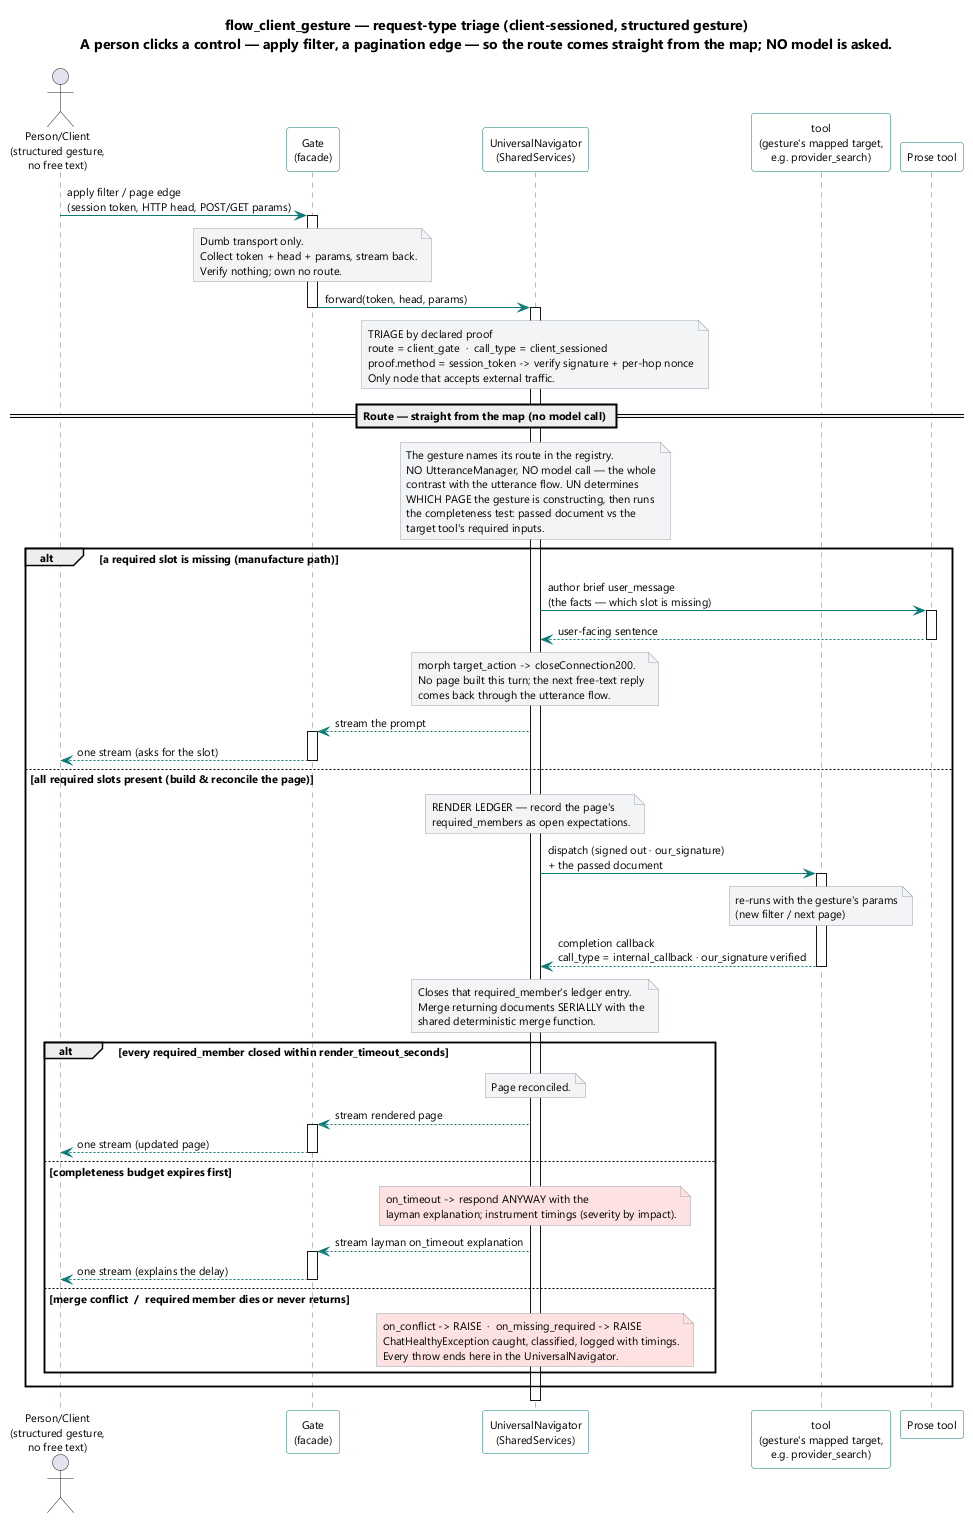

The diagram above was rendered by PlantUML. Its source (embedded in the PNG):
@startuml
skinparam shadowing false
skinparam defaultFontName Segoe UI
skinparam defaultFontSize 11
skinparam ArrowColor #0b7a75
skinparam SequenceLifeLineBorderColor #6b7280
skinparam ParticipantBorderColor #0b7a75
skinparam ParticipantBackgroundColor #fdfdfd
skinparam NoteBackgroundColor #f3f4f6
skinparam NoteBorderColor #9ca3af

title flow_client_gesture — request-type triage (client-sessioned, structured gesture)\nA person clicks a control — apply filter, a pagination edge — so the route comes straight from the map; NO model is asked.

actor "Person/Client\n(structured gesture,\nno free text)" as Client
participant "Gate\n(facade)" as Gate
participant "UniversalNavigator\n(SharedServices)" as UN
participant "tool\n(gesture's mapped target,\ne.g. provider_search)" as Tool
participant "Prose tool" as Prose

Client -> Gate : apply filter / page edge\n(session token, HTTP head, POST/GET params)
activate Gate
note over Gate : Dumb transport only.\nCollect token + head + params, stream back.\nVerify nothing; own no route.
Gate -> UN : forward(token, head, params)
deactivate Gate
activate UN

note over UN : TRIAGE by declared proof\nroute = client_gate  ·  call_type = client_sessioned\nproof.method = session_token -> verify signature + per-hop nonce\nOnly node that accepts external traffic.

== Route — straight from the map (no model call) ==
note over UN : The gesture names its route in the registry.\nNO UtteranceManager, NO model call — the whole\ncontrast with the utterance flow. UN determines\nWHICH PAGE the gesture is constructing, then runs\nthe completeness test: passed document vs the\ntarget tool's required inputs.

alt a required slot is missing (manufacture path)
  UN -> Prose : author brief user_message\n(the facts — which slot is missing)
  activate Prose
  Prose --> UN : user-facing sentence
  deactivate Prose
  note over UN : morph target_action -> closeConnection200.\nNo page built this turn; the next free-text reply\ncomes back through the utterance flow.
  UN --> Gate : stream the prompt
  activate Gate
  Gate --> Client : one stream (asks for the slot)
  deactivate Gate

else all required slots present (build & reconcile the page)
  note over UN : RENDER LEDGER — record the page's\nrequired_members as open expectations.
  UN -> Tool : dispatch (signed out · our_signature)\n+ the passed document
  activate Tool
  note over Tool : re-runs with the gesture's params\n(new filter / next page)

  Tool --> UN : completion callback\ncall_type = internal_callback · our_signature verified
  deactivate Tool
  note over UN : Closes that required_member's ledger entry.\nMerge returning documents SERIALLY with the\nshared deterministic merge function.

  alt every required_member closed within render_timeout_seconds
    note over UN : Page reconciled.
    UN --> Gate : stream rendered page
    activate Gate
    Gate --> Client : one stream (updated page)
    deactivate Gate
  else completeness budget expires first
    note over UN #fde2e1 : on_timeout -> respond ANYWAY with the\nlayman explanation; instrument timings (severity by impact).
    UN --> Gate : stream layman on_timeout explanation
    activate Gate
    Gate --> Client : one stream (explains the delay)
    deactivate Gate
  else merge conflict  /  required member dies or never returns
    note over UN #fde2e1 : on_conflict -> RAISE  ·  on_missing_required -> RAISE\nChatHealthyException caught, classified, logged with timings.\nEvery throw ends here in the UniversalNavigator.
  end
end
deactivate UN

@enduml